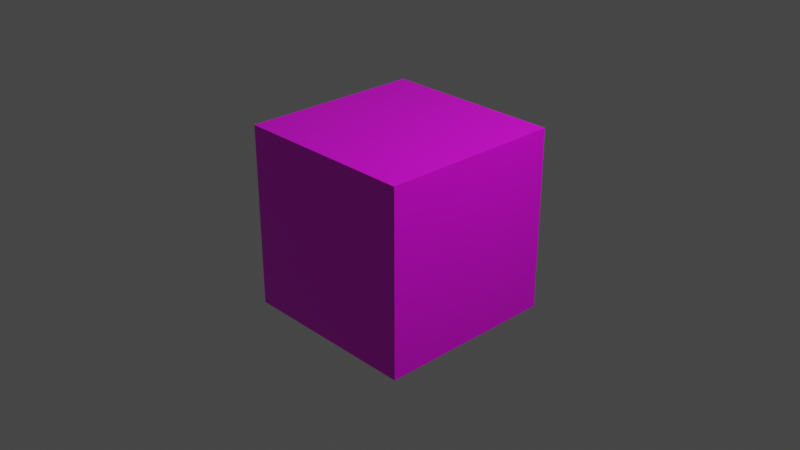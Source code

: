 # Source: 9.blend  (saved by Blender 2.82.7; exported with 4.5.12 LTS)
import bpy
from mathutils import Matrix  # noqa: F401  (used for matrix-valued properties, if any)

bpy.ops.wm.read_factory_settings(use_empty=True)
scene = bpy.context.scene
scene.name = 'Scene'

# ---- collections
col_collection = bpy.data.collections.new('Collection'); scene.collection.children.link(col_collection)

# ---- images (referenced by path relative to the original .blend; pixels are not part of the script)
import os
ASSET_DIR = os.environ.get("B2B_ASSET_DIR", "")  # directory of the original .blend (textures are referenced by path, not embedded)
HERE = os.path.dirname(os.path.abspath(__file__))  # packed textures are extracted next to this script under _unpacked/

def load_image(name, relpath, width, height, colorspace="sRGB"):
    """Load a texture the original file referenced (path relative to the .blend, or extracted next to this script)."""
    p = next((c for c in (os.path.join(HERE, relpath), os.path.join(ASSET_DIR, relpath)) if relpath and os.path.exists(c)), "")
    if p:
        img = bpy.data.images.load(p, check_existing=True)
        img.name = name
    else:  # same state as the original file: an image datablock whose file is absent (Cycles renders it pink)
        img = bpy.data.images.new(name, width, height)
        img.source = "FILE"
        img.filepath = "//" + (relpath or name)
    img.colorspace_settings.name = colorspace
    return img
img_9_png = load_image('9.png', '9.png', 1024, 1024, 'sRGB')

# ---- materials (node trees are filled in below, after node groups)
mat_material = bpy.data.materials.new('Material')
mat_material.alpha_threshold = 0.0
mat_material.use_transparent_shadow = False
mat_material.line_color = (0.0, 0.0, 0.0, 1.0)

# ---- material node trees
mat_material.use_nodes = True; mat_material.node_tree.nodes.clear()
_N = mat_material.node_tree.nodes; _L = mat_material.node_tree.links
n0 = _N.new('ShaderNodeOutputMaterial'); n0.name = 'Material Output'; n0.location = (300, 300)
n1 = _N.new('ShaderNodeBsdfPrincipled'); n1.name = 'Principled BSDF'; n1.location = (10, 300)
n1.distribution = 'GGX'
n1.subsurface_method = 'BURLEY'
n1.inputs[2].default_value = 0.4
n1.inputs[3].default_value = 1.45
n1.inputs[27].default_value = (0.0, 0.0, 0.0, 1.0)
n1.inputs[28].default_value = 1.0
n2 = _N.new('ShaderNodeTexImage'); n2.name = 'Image Texture'; n2.location = (-295, 94)
n2.image = img_9_png
_L.new(n1.outputs[0], n0.inputs[0])
_L.new(n2.outputs[0], n1.inputs[0])
n0.is_active_output = True

# ---- world
world_world = bpy.data.worlds.new('World'); scene.world = world_world
world_world.use_nodes = True; world_world.node_tree.nodes.clear()
_N = world_world.node_tree.nodes; _L = world_world.node_tree.links
n0 = _N.new('ShaderNodeOutputWorld'); n0.name = 'World Output'; n0.location = (300, 300)
n1 = _N.new('ShaderNodeBackground'); n1.name = 'Background'; n1.location = (10, 300)
n1.inputs[0].default_value = (0.05088, 0.05088, 0.05088, 1.0)
_L.new(n1.outputs[0], n0.inputs[0])
n0.is_active_output = True
world_world.color = (0.05088, 0.05088, 0.05088)
world_world.use_sun_shadow = False
world_world.sun_shadow_jitter_overblur = 0.0

# ---- cameras
cam_camera = bpy.data.cameras.new('Camera')
cam_camera.clip_end = 100.0
cam_camera.ortho_scale = 7.314

# ---- lights
light_light = bpy.data.lights.new('Light', 'POINT')
light_light.transmission_factor = 0.0
light_light.energy = 1000.0
light_light.shadow_soft_size = 0.1
light_light.shadow_maximum_resolution = 0.006
light_light.use_absolute_resolution = True

# ---- meshes
me_cube = bpy.data.meshes.new('Cube')
me_cube.from_pydata([(1.0, 1.0, 1.0), (1.0, 1.0, -1.0), (1.0, -1.0, 1.0), (1.0, -1.0, -1.0), (-1.0, 1.0, 1.0), (-1.0, 1.0, -1.0), (-1.0, -1.0, 1.0), (-1.0, -1.0, -1.0)], [], [(0, 4, 6, 2), (3, 2, 6, 7), (7, 6, 4, 5), (5, 1, 3, 7), (1, 0, 2, 3), (5, 4, 0, 1)])
_uv = me_cube.uv_layers.new(name='UVMap')
_uv.uv.foreach_set('vector', [0.625, 0.5, 0.875, 0.5, 0.875, 0.75, 0.625, 0.75, 0.375, 0.75, 0.625, 0.75, 0.625, 1.0, 0.375, 1.0, 0.375, 0.0, 0.625, 0.0, 0.625, 0.25, 0.375, 0.25, 0.125, 0.5, 0.375, 0.5, 0.375, 0.75, 0.125, 0.75, 0.375, 0.5, 0.625, 0.5, 0.625, 0.75, 0.375, 0.75, 0.375, 0.25, 0.625, 0.25, 0.625, 0.5, 0.375, 0.5])
me_cube.materials.append(mat_material)
me_cube.use_remesh_preserve_volume = False
me_cube.use_remesh_preserve_attributes = False
me_cube.use_mirror_vertex_groups = False
me_cube.update()

# ---- objects
ob_cube = bpy.data.objects.new('Cube', me_cube)
ob_light = bpy.data.objects.new('Light', light_light)
ob_camera = bpy.data.objects.new('Camera', cam_camera)

# ---- transforms, parenting, visibility, modifiers, constraints
ob_cube.location = (0.0, 0.0, 0.0)
ob_cube.lock_rotations_4d = False
ob_cube.empty_display_type = 'ARROWS'
ob_cube.lineart.crease_threshold = 0.0
ob_light.location = (4.076, 1.005, 5.904)
ob_light.rotation_euler = (0.6503, 0.05522, 1.866)
ob_light.lock_rotations_4d = False
ob_light.empty_display_type = 'ARROWS'
ob_light.color = (0.0, 0.0, 0.0, 0.0)
ob_light.lineart.crease_threshold = 0.0
ob_camera.location = (7.359, -6.926, 4.958)
ob_camera.rotation_euler = (1.109, 0.0, 0.8149)
ob_camera.lock_rotations_4d = False
ob_camera.empty_display_type = 'ARROWS'
ob_camera.color = (0.0, 0.0, 0.0, 0.0)
ob_camera.display_type = 'WIRE'
ob_camera.lineart.crease_threshold = 0.0

# ---- collection membership
col_collection.objects.link(ob_cube)
col_collection.objects.link(ob_light)
col_collection.objects.link(ob_camera)

# ---- scene / render settings (as saved in the file)
scene.camera = ob_camera
scene.frame_start = 1; scene.frame_end = 250; scene.frame_set(1)
scene.render.engine = 'BLENDER_EEVEE_NEXT'
scene.cycles.use_denoising = False
scene.cycles.samples = 128
scene.cycles.sampling_pattern = 'TABULATED_SOBOL'
scene.cycles.use_adaptive_sampling = False
scene.cycles.use_light_tree = False
scene.view_settings.view_transform = 'Filmic'
bpy.context.view_layer.update()
